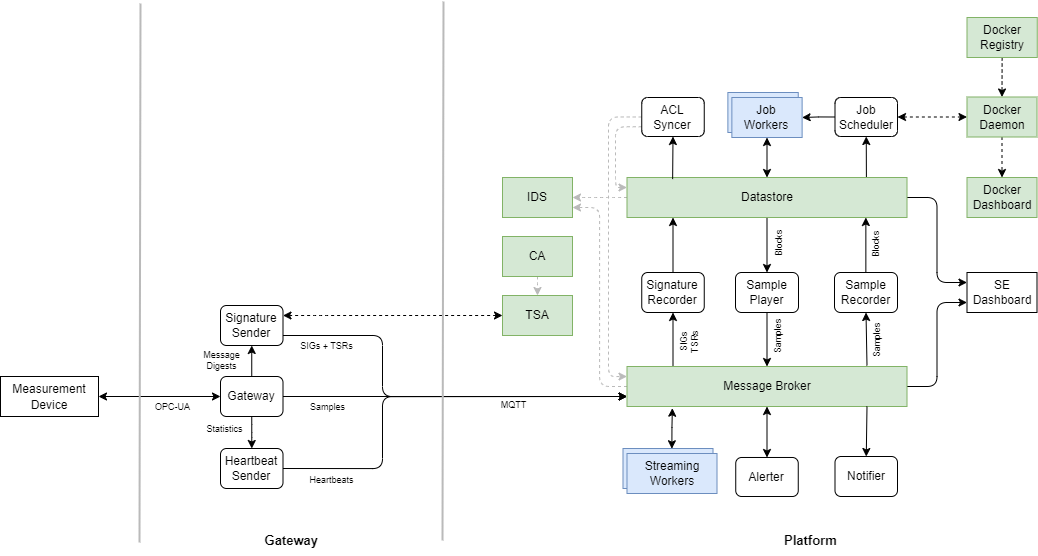

The diagram above was exported from draw.io. Its source (the exported page's mxGraphModel, read from the mxfile embedded in the PNG):
<mxGraphModel dx="2912" dy="1200" grid="0" gridSize="10" guides="1" tooltips="1" connect="1" arrows="1" fold="1" page="1" pageScale="1" pageWidth="850" pageHeight="1100" math="0" shadow="0">
  <root>
    <mxCell id="0" />
    <mxCell id="1" parent="0" />
    <mxCell id="21" style="edgeStyle=orthogonalEdgeStyle;curved=1;html=1;exitX=0;exitY=0.5;exitDx=0;exitDy=0;targetPerimeterSpacing=0;entryX=1;entryY=0.5;entryDx=0;entryDy=0;" parent="1" source="65" target="2" edge="1">
      <mxGeometry relative="1" as="geometry">
        <mxPoint x="674.5" y="190" as="targetPoint" />
        <mxPoint x="704.5" y="190" as="sourcePoint" />
      </mxGeometry>
    </mxCell>
    <mxCell id="19" style="html=1;exitX=0.5;exitY=0;exitDx=0;exitDy=0;entryX=0.5;entryY=1;entryDx=0;entryDy=0;targetPerimeterSpacing=0;startArrow=classic;startFill=1;" parent="1" source="4" target="2" edge="1">
      <mxGeometry relative="1" as="geometry" />
    </mxCell>
    <mxCell id="20" value="" style="html=1;targetPerimeterSpacing=0;exitX=0.855;exitY=0;exitDx=0;exitDy=0;entryX=0.5;entryY=1;entryDx=0;entryDy=0;exitPerimeter=0;" parent="1" source="4" target="65" edge="1">
      <mxGeometry relative="1" as="geometry">
        <mxPoint x="752.5" y="210" as="targetPoint" />
      </mxGeometry>
    </mxCell>
    <mxCell id="30" style="edgeStyle=entityRelationEdgeStyle;html=1;exitX=1;exitY=0.5;exitDx=0;exitDy=0;entryX=0;entryY=0.25;entryDx=0;entryDy=0;startArrow=none;startFill=0;targetPerimeterSpacing=0;" parent="1" source="4" target="26" edge="1">
      <mxGeometry relative="1" as="geometry" />
    </mxCell>
    <mxCell id="36" style="html=1;exitX=0.5;exitY=1;exitDx=0;exitDy=0;entryX=0.5;entryY=0;entryDx=0;entryDy=0;startArrow=none;startFill=0;targetPerimeterSpacing=0;" parent="1" source="4" target="60" edge="1">
      <mxGeometry relative="1" as="geometry">
        <mxPoint x="684.5" y="359" as="targetPoint" />
      </mxGeometry>
    </mxCell>
    <mxCell id="61" value="Blocks" style="edgeLabel;html=1;align=center;verticalAlign=middle;resizable=0;points=[];rotation=-90;fontSize=9;" parent="36" vertex="1" connectable="0">
      <mxGeometry x="-0.1884" y="2" relative="1" as="geometry">
        <mxPoint x="9" y="5" as="offset" />
      </mxGeometry>
    </mxCell>
    <mxCell id="83" style="edgeStyle=orthogonalEdgeStyle;html=1;exitX=0;exitY=0.5;exitDx=0;exitDy=0;entryX=1;entryY=0.5;entryDx=0;entryDy=0;dashed=1;startArrow=none;startFill=0;curved=1;strokeColor=#BABABA;" parent="1" source="4" target="48" edge="1">
      <mxGeometry relative="1" as="geometry" />
    </mxCell>
    <mxCell id="4" value="Datastore" style="rounded=0;whiteSpace=wrap;html=1;fillColor=#d5e8d4;strokeColor=#82b366;" parent="1" vertex="1">
      <mxGeometry x="544.5" y="250" width="280" height="40" as="geometry" />
    </mxCell>
    <mxCell id="28" style="edgeStyle=orthogonalEdgeStyle;curved=1;html=1;exitX=0.5;exitY=1;exitDx=0;exitDy=0;entryX=0.5;entryY=0;entryDx=0;entryDy=0;startArrow=none;startFill=0;targetPerimeterSpacing=0;strokeColor=none;" parent="1" source="5" target="27" edge="1">
      <mxGeometry relative="1" as="geometry" />
    </mxCell>
    <mxCell id="31" style="edgeStyle=entityRelationEdgeStyle;html=1;exitX=1;exitY=0.5;exitDx=0;exitDy=0;entryX=0;entryY=0.75;entryDx=0;entryDy=0;startArrow=none;startFill=0;targetPerimeterSpacing=0;" parent="1" source="5" target="26" edge="1">
      <mxGeometry relative="1" as="geometry" />
    </mxCell>
    <mxCell id="35" style="html=1;exitX=0.5;exitY=1;exitDx=0;exitDy=0;entryX=0.5;entryY=0;entryDx=0;entryDy=0;startArrow=classic;startFill=1;targetPerimeterSpacing=0;" parent="1" source="5" target="67" edge="1">
      <mxGeometry relative="1" as="geometry">
        <mxPoint x="684.5" y="529" as="targetPoint" />
      </mxGeometry>
    </mxCell>
    <mxCell id="41" style="html=1;exitX=0.25;exitY=0;exitDx=0;exitDy=0;entryX=0.5;entryY=1;entryDx=0;entryDy=0;startArrow=none;startFill=0;targetPerimeterSpacing=0;" parent="1" target="58" edge="1">
      <mxGeometry relative="1" as="geometry">
        <mxPoint x="590.5000000000001" y="439" as="sourcePoint" />
        <mxPoint x="520.5" y="399" as="targetPoint" />
      </mxGeometry>
    </mxCell>
    <mxCell id="45" value="SIGs&lt;br style=&quot;font-size: 9px;&quot;&gt;TSRs" style="edgeLabel;html=1;align=center;verticalAlign=middle;resizable=0;points=[];rotation=-90;fontSize=9;" parent="41" vertex="1" connectable="0">
      <mxGeometry x="0.5667" y="-10" relative="1" as="geometry">
        <mxPoint x="6" y="18" as="offset" />
      </mxGeometry>
    </mxCell>
    <mxCell id="84" style="edgeStyle=elbowEdgeStyle;html=1;exitX=0;exitY=0.5;exitDx=0;exitDy=0;entryX=1;entryY=0.75;entryDx=0;entryDy=0;dashed=1;startArrow=none;startFill=0;strokeColor=#BABABA;" parent="1" source="5" target="48" edge="1">
      <mxGeometry relative="1" as="geometry" />
    </mxCell>
    <mxCell id="5" value="Message Broker" style="rounded=0;whiteSpace=wrap;html=1;fillColor=#d5e8d4;strokeColor=#82b366;" parent="1" vertex="1">
      <mxGeometry x="544.5" y="439" width="280" height="40" as="geometry" />
    </mxCell>
    <mxCell id="43" style="html=1;exitX=1;exitY=0.5;exitDx=0;exitDy=0;entryX=0;entryY=0.75;entryDx=0;entryDy=0;startArrow=none;startFill=0;targetPerimeterSpacing=0;" parent="1" source="95" target="5" edge="1">
      <mxGeometry relative="1" as="geometry">
        <mxPoint x="273" y="459" as="sourcePoint" />
      </mxGeometry>
    </mxCell>
    <mxCell id="101" value="Samples" style="edgeLabel;html=1;align=center;verticalAlign=middle;resizable=0;points=[];fontSize=9;" vertex="1" connectable="0" parent="43">
      <mxGeometry x="-0.6991" y="-4" relative="1" as="geometry">
        <mxPoint x="-7" y="6" as="offset" />
      </mxGeometry>
    </mxCell>
    <mxCell id="26" value="SE&lt;br&gt;Dashboard" style="rounded=0;whiteSpace=wrap;html=1;" parent="1" vertex="1">
      <mxGeometry x="884.5" y="345" width="70" height="40" as="geometry" />
    </mxCell>
    <mxCell id="29" style="edgeStyle=orthogonalEdgeStyle;curved=1;html=1;exitX=0.543;exitY=0.006;exitDx=0;exitDy=0;entryX=0.162;entryY=1.043;entryDx=0;entryDy=0;startArrow=classic;startFill=1;targetPerimeterSpacing=0;entryPerimeter=0;exitPerimeter=0;" parent="1" source="54" target="5" edge="1">
      <mxGeometry relative="1" as="geometry" />
    </mxCell>
    <mxCell id="42" style="html=1;exitX=0.5;exitY=0;exitDx=0;exitDy=0;entryX=0.25;entryY=1;entryDx=0;entryDy=0;startArrow=none;startFill=0;targetPerimeterSpacing=0;" parent="1" source="58" edge="1">
      <mxGeometry relative="1" as="geometry">
        <mxPoint x="520.5" y="359" as="sourcePoint" />
        <mxPoint x="590.5" y="290" as="targetPoint" />
      </mxGeometry>
    </mxCell>
    <mxCell id="47" value="Docker&lt;br&gt;Dashboard" style="rounded=0;whiteSpace=wrap;html=1;fillColor=#d5e8d4;strokeColor=#82b366;" parent="1" vertex="1">
      <mxGeometry x="884.5" y="250" width="70" height="40" as="geometry" />
    </mxCell>
    <mxCell id="48" value="IDS" style="rounded=0;whiteSpace=wrap;html=1;fillColor=#d5e8d4;strokeColor=#82b366;" parent="1" vertex="1">
      <mxGeometry x="420" y="250" width="70" height="40" as="geometry" />
    </mxCell>
    <mxCell id="72" style="edgeStyle=none;html=1;exitX=0.5;exitY=1;exitDx=0;exitDy=0;entryX=0.5;entryY=0;entryDx=0;entryDy=0;dashed=1;startArrow=none;startFill=0;" parent="1" source="49" target="69" edge="1">
      <mxGeometry relative="1" as="geometry" />
    </mxCell>
    <mxCell id="49" value="Docker&lt;br&gt;Registry" style="rounded=0;whiteSpace=wrap;html=1;fillColor=#d5e8d4;strokeColor=#82b366;" parent="1" vertex="1">
      <mxGeometry x="884.5" y="90" width="70.25" height="40" as="geometry" />
    </mxCell>
    <mxCell id="82" style="edgeStyle=elbowEdgeStyle;html=1;exitX=0;exitY=0.5;exitDx=0;exitDy=0;entryX=1;entryY=0.25;entryDx=0;entryDy=0;startArrow=classic;startFill=1;dashed=1;" parent="1" source="50" target="94" edge="1">
      <mxGeometry relative="1" as="geometry">
        <mxPoint x="238" y="439" as="targetPoint" />
        <Array as="points">
          <mxPoint x="238" y="414" />
        </Array>
      </mxGeometry>
    </mxCell>
    <mxCell id="50" value="TSA" style="rounded=0;whiteSpace=wrap;html=1;fillColor=#d5e8d4;strokeColor=#82b366;" parent="1" vertex="1">
      <mxGeometry x="420" y="368" width="70" height="40" as="geometry" />
    </mxCell>
    <mxCell id="54" value="" style="rounded=0;whiteSpace=wrap;html=1;fillColor=#dae8fc;strokeColor=#6c8ebf;" parent="1" vertex="1">
      <mxGeometry x="540.5" y="521" width="90" height="40" as="geometry" />
    </mxCell>
    <mxCell id="27" value="Streaming Workers" style="rounded=0;whiteSpace=wrap;html=1;fillColor=#dae8fc;strokeColor=#6c8ebf;" parent="1" vertex="1">
      <mxGeometry x="544.5" y="526" width="90" height="40" as="geometry" />
    </mxCell>
    <mxCell id="57" style="html=1;entryX=0.5;entryY=0;entryDx=0;entryDy=0;startArrow=none;startFill=0;targetPerimeterSpacing=0;" parent="1" target="68" edge="1">
      <mxGeometry relative="1" as="geometry">
        <mxPoint x="784.5" y="479" as="sourcePoint" />
        <mxPoint x="784.5" y="529" as="targetPoint" />
      </mxGeometry>
    </mxCell>
    <mxCell id="58" value="Signature&lt;br&gt;Recorder" style="rounded=1;whiteSpace=wrap;html=1;" parent="1" vertex="1">
      <mxGeometry x="559.25" y="345" width="62.5" height="40" as="geometry" />
    </mxCell>
    <mxCell id="59" value="Sample&lt;br&gt;Recorder" style="rounded=1;whiteSpace=wrap;html=1;" parent="1" vertex="1">
      <mxGeometry x="752" y="345" width="63" height="40" as="geometry" />
    </mxCell>
    <mxCell id="60" value="Sample&lt;br&gt;Player" style="rounded=1;whiteSpace=wrap;html=1;" parent="1" vertex="1">
      <mxGeometry x="653" y="345" width="63" height="40" as="geometry" />
    </mxCell>
    <mxCell id="63" style="html=1;exitX=0.5;exitY=1;exitDx=0;exitDy=0;entryX=0.5;entryY=0;entryDx=0;entryDy=0;startArrow=none;startFill=0;targetPerimeterSpacing=0;" parent="1" source="60" target="5" edge="1">
      <mxGeometry relative="1" as="geometry">
        <mxPoint x="694.5" y="300" as="sourcePoint" />
        <mxPoint x="694.5" y="355" as="targetPoint" />
      </mxGeometry>
    </mxCell>
    <mxCell id="64" value="Samples" style="edgeLabel;html=1;align=center;verticalAlign=middle;resizable=0;points=[];rotation=-90;fontSize=9;" parent="63" vertex="1" connectable="0">
      <mxGeometry x="-0.1884" y="2" relative="1" as="geometry">
        <mxPoint x="8" y="3" as="offset" />
      </mxGeometry>
    </mxCell>
    <mxCell id="71" style="edgeStyle=none;html=1;exitX=1;exitY=0.5;exitDx=0;exitDy=0;entryX=0;entryY=0.5;entryDx=0;entryDy=0;startArrow=classic;startFill=1;dashed=1;" parent="1" source="65" target="69" edge="1">
      <mxGeometry relative="1" as="geometry" />
    </mxCell>
    <mxCell id="65" value="Job&lt;br&gt;Scheduler" style="rounded=1;whiteSpace=wrap;html=1;" parent="1" vertex="1">
      <mxGeometry x="752.5" y="170" width="62.5" height="39" as="geometry" />
    </mxCell>
    <mxCell id="67" value="Alerter" style="rounded=1;whiteSpace=wrap;html=1;" parent="1" vertex="1">
      <mxGeometry x="653.25" y="530" width="62.5" height="39" as="geometry" />
    </mxCell>
    <mxCell id="68" value="Notifier" style="rounded=1;whiteSpace=wrap;html=1;" parent="1" vertex="1">
      <mxGeometry x="752.5" y="529" width="62.5" height="40" as="geometry" />
    </mxCell>
    <mxCell id="73" style="edgeStyle=none;html=1;exitX=0.5;exitY=1;exitDx=0;exitDy=0;entryX=0.5;entryY=0;entryDx=0;entryDy=0;dashed=1;startArrow=none;startFill=0;" parent="1" source="69" target="47" edge="1">
      <mxGeometry relative="1" as="geometry" />
    </mxCell>
    <mxCell id="69" value="Docker&lt;br&gt;Daemon" style="rounded=0;whiteSpace=wrap;html=1;fillColor=#d5e8d4;strokeColor=#82b366;" parent="1" vertex="1">
      <mxGeometry x="884.5" y="169.5" width="70" height="40" as="geometry" />
    </mxCell>
    <mxCell id="91" style="edgeStyle=orthogonalEdgeStyle;curved=1;html=1;exitX=0.5;exitY=1;exitDx=0;exitDy=0;entryX=0.5;entryY=0;entryDx=0;entryDy=0;dashed=1;strokeColor=#BABABA;fontSize=9;startArrow=none;startFill=0;" parent="1" source="70" target="50" edge="1">
      <mxGeometry relative="1" as="geometry" />
    </mxCell>
    <mxCell id="70" value="CA" style="rounded=0;whiteSpace=wrap;html=1;fillColor=#d5e8d4;strokeColor=#82b366;" parent="1" vertex="1">
      <mxGeometry x="420" y="309" width="70" height="40" as="geometry" />
    </mxCell>
    <mxCell id="77" style="html=1;exitX=0.5;exitY=1;exitDx=0;exitDy=0;startArrow=none;startFill=0;entryX=0.5;entryY=1;entryDx=0;entryDy=0;sourcePerimeterSpacing=0;" parent="1" target="59" edge="1">
      <mxGeometry relative="1" as="geometry">
        <mxPoint x="784.5" y="438" as="sourcePoint" />
        <mxPoint x="783.16" y="387.0000000000001" as="targetPoint" />
      </mxGeometry>
    </mxCell>
    <mxCell id="78" value="Samples" style="edgeLabel;html=1;align=center;verticalAlign=middle;resizable=0;points=[];rotation=-90;fontSize=9;" parent="77" vertex="1" connectable="0">
      <mxGeometry x="-0.1884" y="2" relative="1" as="geometry">
        <mxPoint x="12" y="-2" as="offset" />
      </mxGeometry>
    </mxCell>
    <mxCell id="79" style="html=1;exitX=0.5;exitY=1;exitDx=0;exitDy=0;entryX=0.5;entryY=0;entryDx=0;entryDy=0;startArrow=none;startFill=0;sourcePerimeterSpacing=0;" parent="1" edge="1">
      <mxGeometry relative="1" as="geometry">
        <mxPoint x="783.36" y="290" as="targetPoint" />
        <mxPoint x="783.36" y="345" as="sourcePoint" />
      </mxGeometry>
    </mxCell>
    <mxCell id="80" value="Blocks" style="edgeLabel;html=1;align=center;verticalAlign=middle;resizable=0;points=[];rotation=-90;fontSize=9;" parent="79" vertex="1" connectable="0">
      <mxGeometry x="-0.1884" y="2" relative="1" as="geometry">
        <mxPoint x="12" y="-5" as="offset" />
      </mxGeometry>
    </mxCell>
    <mxCell id="88" style="edgeStyle=none;html=1;exitX=0.163;exitY=0.04;exitDx=0;exitDy=0;entryX=0.5;entryY=1;entryDx=0;entryDy=0;strokeColor=#000000;fontSize=9;startArrow=none;startFill=0;exitPerimeter=0;" parent="1" source="4" target="85" edge="1">
      <mxGeometry relative="1" as="geometry" />
    </mxCell>
    <mxCell id="89" style="edgeStyle=elbowEdgeStyle;html=1;exitX=0;exitY=0.75;exitDx=0;exitDy=0;entryX=0;entryY=0.25;entryDx=0;entryDy=0;strokeColor=#BABABA;fontSize=9;startArrow=none;startFill=0;dashed=1;" parent="1" source="85" target="4" edge="1">
      <mxGeometry relative="1" as="geometry">
        <Array as="points">
          <mxPoint x="533" y="230" />
        </Array>
      </mxGeometry>
    </mxCell>
    <mxCell id="90" style="edgeStyle=orthogonalEdgeStyle;html=1;exitX=0;exitY=0.5;exitDx=0;exitDy=0;entryX=0;entryY=0.25;entryDx=0;entryDy=0;strokeColor=#BABABA;fontSize=9;startArrow=none;startFill=0;dashed=1;" parent="1" source="85" target="5" edge="1">
      <mxGeometry relative="1" as="geometry">
        <Array as="points">
          <mxPoint x="526" y="190" />
          <mxPoint x="526" y="449" />
        </Array>
      </mxGeometry>
    </mxCell>
    <mxCell id="85" value="ACL&lt;br&gt;Syncer" style="rounded=1;whiteSpace=wrap;html=1;" parent="1" vertex="1">
      <mxGeometry x="559.25" y="170" width="62.5" height="39" as="geometry" />
    </mxCell>
    <mxCell id="53" value="" style="rounded=0;whiteSpace=wrap;html=1;fillColor=#dae8fc;strokeColor=#6c8ebf;" parent="1" vertex="1">
      <mxGeometry x="645.38" y="165" width="70.37" height="40" as="geometry" />
    </mxCell>
    <mxCell id="2" value="Job&lt;br&gt;Workers" style="rounded=0;whiteSpace=wrap;html=1;fillColor=#dae8fc;strokeColor=#6c8ebf;" parent="1" vertex="1">
      <mxGeometry x="649.37" y="170" width="70.25" height="40" as="geometry" />
    </mxCell>
    <mxCell id="98" style="edgeStyle=orthogonalEdgeStyle;html=1;exitX=1;exitY=0.75;exitDx=0;exitDy=0;entryX=0;entryY=0.75;entryDx=0;entryDy=0;" edge="1" parent="1" source="94" target="5">
      <mxGeometry relative="1" as="geometry">
        <Array as="points">
          <mxPoint x="300" y="408" />
          <mxPoint x="300" y="469" />
        </Array>
      </mxGeometry>
    </mxCell>
    <mxCell id="99" value="SIGs + TSRs" style="edgeLabel;html=1;align=center;verticalAlign=middle;resizable=0;points=[];fontSize=9;" vertex="1" connectable="0" parent="98">
      <mxGeometry x="-0.8274" relative="1" as="geometry">
        <mxPoint x="8" y="10" as="offset" />
      </mxGeometry>
    </mxCell>
    <mxCell id="94" value="Signature&lt;br&gt;Sender" style="rounded=1;whiteSpace=wrap;html=1;" vertex="1" parent="1">
      <mxGeometry x="138" y="378" width="62.5" height="40" as="geometry" />
    </mxCell>
    <mxCell id="106" style="edgeStyle=orthogonalEdgeStyle;html=1;exitX=0.5;exitY=0;exitDx=0;exitDy=0;entryX=0.5;entryY=1;entryDx=0;entryDy=0;strokeColor=#000000;fontSize=9;startArrow=none;startFill=0;" edge="1" parent="1" source="95" target="94">
      <mxGeometry relative="1" as="geometry" />
    </mxCell>
    <mxCell id="109" value="Message&lt;br&gt;Digests" style="edgeLabel;html=1;align=center;verticalAlign=middle;resizable=0;points=[];fontSize=9;" vertex="1" connectable="0" parent="106">
      <mxGeometry x="-0.2118" relative="1" as="geometry">
        <mxPoint x="-31" y="-4" as="offset" />
      </mxGeometry>
    </mxCell>
    <mxCell id="107" style="edgeStyle=orthogonalEdgeStyle;html=1;exitX=0.5;exitY=1;exitDx=0;exitDy=0;strokeColor=#000000;fontSize=9;startArrow=none;startFill=0;" edge="1" parent="1" source="95" target="96">
      <mxGeometry relative="1" as="geometry" />
    </mxCell>
    <mxCell id="108" value="Statistics" style="edgeLabel;html=1;align=center;verticalAlign=middle;resizable=0;points=[];fontSize=9;" vertex="1" connectable="0" parent="107">
      <mxGeometry x="-0.1538" relative="1" as="geometry">
        <mxPoint x="-28" y="-1" as="offset" />
      </mxGeometry>
    </mxCell>
    <mxCell id="95" value="Gateway" style="rounded=1;whiteSpace=wrap;html=1;" vertex="1" parent="1">
      <mxGeometry x="138" y="449" width="62.5" height="40" as="geometry" />
    </mxCell>
    <mxCell id="96" value="Heartbeat&lt;br&gt;Sender" style="rounded=1;whiteSpace=wrap;html=1;" vertex="1" parent="1">
      <mxGeometry x="138" y="521" width="62.5" height="40" as="geometry" />
    </mxCell>
    <mxCell id="97" style="html=1;exitX=1;exitY=0.5;exitDx=0;exitDy=0;entryX=0;entryY=0.75;entryDx=0;entryDy=0;startArrow=none;startFill=0;targetPerimeterSpacing=0;edgeStyle=orthogonalEdgeStyle;" edge="1" parent="1" source="96" target="5">
      <mxGeometry relative="1" as="geometry">
        <mxPoint x="210.5" y="479" as="sourcePoint" />
        <mxPoint x="554.5" y="479" as="targetPoint" />
        <Array as="points">
          <mxPoint x="300" y="541" />
          <mxPoint x="300" y="469" />
        </Array>
      </mxGeometry>
    </mxCell>
    <mxCell id="102" value="Heartbeats" style="edgeLabel;html=1;align=center;verticalAlign=middle;resizable=0;points=[];fontSize=9;" vertex="1" connectable="0" parent="97">
      <mxGeometry x="-0.7108" y="1" relative="1" as="geometry">
        <mxPoint x="-12" y="12" as="offset" />
      </mxGeometry>
    </mxCell>
    <mxCell id="105" value="MQTT" style="edgeLabel;html=1;align=center;verticalAlign=middle;resizable=0;points=[];fontSize=9;" vertex="1" connectable="0" parent="97">
      <mxGeometry x="0.4535" y="-1" relative="1" as="geometry">
        <mxPoint y="7" as="offset" />
      </mxGeometry>
    </mxCell>
    <mxCell id="104" style="edgeStyle=orthogonalEdgeStyle;html=1;exitX=1;exitY=0.5;exitDx=0;exitDy=0;entryX=0;entryY=0.5;entryDx=0;entryDy=0;strokeColor=#000000;fontSize=9;startArrow=classic;startFill=1;" edge="1" parent="1" source="113" target="95">
      <mxGeometry relative="1" as="geometry">
        <mxPoint x="72" y="469" as="sourcePoint" />
        <Array as="points" />
      </mxGeometry>
    </mxCell>
    <mxCell id="114" value="OPC-UA" style="edgeLabel;html=1;align=center;verticalAlign=middle;resizable=0;points=[];fontSize=9;" vertex="1" connectable="0" parent="104">
      <mxGeometry x="-0.2702" relative="1" as="geometry">
        <mxPoint x="29" y="10" as="offset" />
      </mxGeometry>
    </mxCell>
    <mxCell id="110" value="Gateway" style="text;html=1;strokeColor=none;fillColor=none;align=right;verticalAlign=middle;whiteSpace=wrap;rounded=0;fontSize=13;fontStyle=1" vertex="1" parent="1">
      <mxGeometry x="178" y="598" width="60" height="30" as="geometry" />
    </mxCell>
    <mxCell id="111" value="" style="endArrow=none;html=1;strokeWidth=2;strokeColor=#BABABA;" edge="1" parent="1">
      <mxGeometry width="50" height="50" relative="1" as="geometry">
        <mxPoint x="360" y="613" as="sourcePoint" />
        <mxPoint x="361" y="74" as="targetPoint" />
      </mxGeometry>
    </mxCell>
    <mxCell id="112" value="Platform" style="text;html=1;strokeColor=none;fillColor=none;align=left;verticalAlign=middle;whiteSpace=wrap;rounded=0;fontSize=13;fontStyle=1" vertex="1" parent="1">
      <mxGeometry x="700" y="598" width="60" height="30" as="geometry" />
    </mxCell>
    <mxCell id="113" value="&lt;span style=&quot;font-size: 12px;&quot;&gt;Measurement&lt;/span&gt;&lt;br style=&quot;border-color: var(--border-color); font-size: 12px;&quot;&gt;&lt;span style=&quot;font-size: 12px;&quot;&gt;Device&lt;/span&gt;" style="rounded=0;whiteSpace=wrap;html=1;fontSize=13;" vertex="1" parent="1">
      <mxGeometry x="-82" y="449" width="98" height="40" as="geometry" />
    </mxCell>
    <mxCell id="115" value="" style="endArrow=none;html=1;strokeWidth=2;strokeColor=#BABABA;" edge="1" parent="1">
      <mxGeometry width="50" height="50" relative="1" as="geometry">
        <mxPoint x="57" y="615" as="sourcePoint" />
        <mxPoint x="58" y="76" as="targetPoint" />
      </mxGeometry>
    </mxCell>
  </root>
</mxGraphModel>